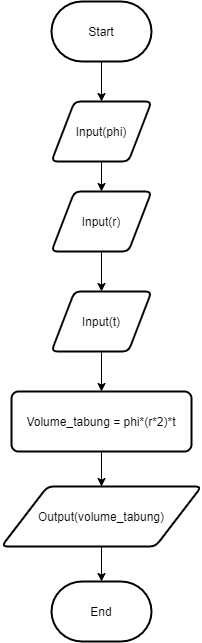

The diagram above was exported from draw.io. Its source (the exported page's mxGraphModel, read from the mxfile embedded in the PNG):
<mxGraphModel dx="755" dy="612" grid="1" gridSize="10" guides="1" tooltips="1" connect="1" arrows="1" fold="1" page="1" pageScale="1" pageWidth="827" pageHeight="1169" math="0" shadow="0">
  <root>
    <mxCell id="0" />
    <mxCell id="1" parent="0" />
    <mxCell id="GiwTRIv34bW1_jbi0DkU-5" style="edgeStyle=orthogonalEdgeStyle;rounded=0;orthogonalLoop=1;jettySize=auto;html=1;exitX=0.5;exitY=1;exitDx=0;exitDy=0;exitPerimeter=0;entryX=0.5;entryY=0;entryDx=0;entryDy=0;" edge="1" parent="1" source="GiwTRIv34bW1_jbi0DkU-2" target="GiwTRIv34bW1_jbi0DkU-3">
      <mxGeometry relative="1" as="geometry" />
    </mxCell>
    <mxCell id="GiwTRIv34bW1_jbi0DkU-2" value="Start" style="strokeWidth=2;html=1;shape=mxgraph.flowchart.terminator;whiteSpace=wrap;" vertex="1" parent="1">
      <mxGeometry x="160" y="40" width="100" height="60" as="geometry" />
    </mxCell>
    <mxCell id="GiwTRIv34bW1_jbi0DkU-6" style="edgeStyle=orthogonalEdgeStyle;rounded=0;orthogonalLoop=1;jettySize=auto;html=1;exitX=0.5;exitY=1;exitDx=0;exitDy=0;entryX=0.5;entryY=0;entryDx=0;entryDy=0;" edge="1" parent="1" source="GiwTRIv34bW1_jbi0DkU-3" target="GiwTRIv34bW1_jbi0DkU-4">
      <mxGeometry relative="1" as="geometry" />
    </mxCell>
    <mxCell id="GiwTRIv34bW1_jbi0DkU-3" value="Input(phi)" style="shape=parallelogram;html=1;strokeWidth=2;perimeter=parallelogramPerimeter;whiteSpace=wrap;rounded=1;arcSize=12;size=0.23;" vertex="1" parent="1">
      <mxGeometry x="160" y="140" width="100" height="60" as="geometry" />
    </mxCell>
    <mxCell id="GiwTRIv34bW1_jbi0DkU-8" style="edgeStyle=orthogonalEdgeStyle;rounded=0;orthogonalLoop=1;jettySize=auto;html=1;exitX=0.5;exitY=1;exitDx=0;exitDy=0;entryX=0.5;entryY=0;entryDx=0;entryDy=0;" edge="1" parent="1" source="GiwTRIv34bW1_jbi0DkU-4" target="GiwTRIv34bW1_jbi0DkU-7">
      <mxGeometry relative="1" as="geometry" />
    </mxCell>
    <mxCell id="GiwTRIv34bW1_jbi0DkU-4" value="Input(r)" style="shape=parallelogram;html=1;strokeWidth=2;perimeter=parallelogramPerimeter;whiteSpace=wrap;rounded=1;arcSize=12;size=0.23;" vertex="1" parent="1">
      <mxGeometry x="160" y="230" width="100" height="60" as="geometry" />
    </mxCell>
    <mxCell id="GiwTRIv34bW1_jbi0DkU-10" style="edgeStyle=orthogonalEdgeStyle;rounded=0;orthogonalLoop=1;jettySize=auto;html=1;exitX=0.5;exitY=1;exitDx=0;exitDy=0;entryX=0.5;entryY=0;entryDx=0;entryDy=0;" edge="1" parent="1" source="GiwTRIv34bW1_jbi0DkU-7" target="GiwTRIv34bW1_jbi0DkU-9">
      <mxGeometry relative="1" as="geometry">
        <mxPoint x="210" y="420" as="targetPoint" />
      </mxGeometry>
    </mxCell>
    <mxCell id="GiwTRIv34bW1_jbi0DkU-7" value="Input(t)" style="shape=parallelogram;html=1;strokeWidth=2;perimeter=parallelogramPerimeter;whiteSpace=wrap;rounded=1;arcSize=12;size=0.23;" vertex="1" parent="1">
      <mxGeometry x="160" y="330" width="100" height="60" as="geometry" />
    </mxCell>
    <mxCell id="GiwTRIv34bW1_jbi0DkU-12" style="edgeStyle=orthogonalEdgeStyle;rounded=0;orthogonalLoop=1;jettySize=auto;html=1;exitX=0.5;exitY=1;exitDx=0;exitDy=0;entryX=0.5;entryY=0;entryDx=0;entryDy=0;" edge="1" parent="1" source="GiwTRIv34bW1_jbi0DkU-9" target="GiwTRIv34bW1_jbi0DkU-11">
      <mxGeometry relative="1" as="geometry" />
    </mxCell>
    <mxCell id="GiwTRIv34bW1_jbi0DkU-9" value="Volume_tabung = phi*(r*2)*t" style="rounded=1;whiteSpace=wrap;html=1;absoluteArcSize=1;arcSize=14;strokeWidth=2;" vertex="1" parent="1">
      <mxGeometry x="120" y="430" width="180" height="60" as="geometry" />
    </mxCell>
    <mxCell id="GiwTRIv34bW1_jbi0DkU-14" style="edgeStyle=orthogonalEdgeStyle;rounded=0;orthogonalLoop=1;jettySize=auto;html=1;exitX=0.5;exitY=1;exitDx=0;exitDy=0;entryX=0.5;entryY=0;entryDx=0;entryDy=0;entryPerimeter=0;" edge="1" parent="1" source="GiwTRIv34bW1_jbi0DkU-11" target="GiwTRIv34bW1_jbi0DkU-13">
      <mxGeometry relative="1" as="geometry" />
    </mxCell>
    <mxCell id="GiwTRIv34bW1_jbi0DkU-11" value="Output(volume_tabung)" style="shape=parallelogram;html=1;strokeWidth=2;perimeter=parallelogramPerimeter;whiteSpace=wrap;rounded=1;arcSize=12;size=0.23;" vertex="1" parent="1">
      <mxGeometry x="110" y="525" width="200" height="60" as="geometry" />
    </mxCell>
    <mxCell id="GiwTRIv34bW1_jbi0DkU-13" value="End" style="strokeWidth=2;html=1;shape=mxgraph.flowchart.terminator;whiteSpace=wrap;" vertex="1" parent="1">
      <mxGeometry x="160" y="620" width="100" height="60" as="geometry" />
    </mxCell>
  </root>
</mxGraphModel>